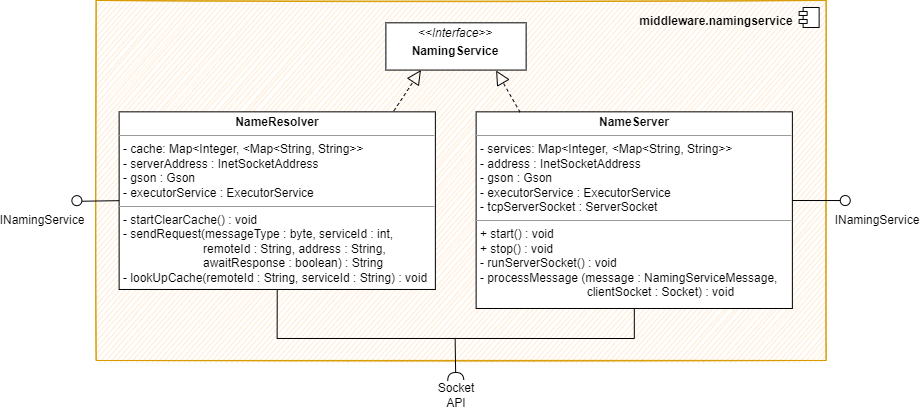

The diagram above was exported from draw.io. Its source (the exported page's mxGraphModel, read from the mxfile embedded in the PNG):
<mxGraphModel dx="1425" dy="1091" grid="1" gridSize="10" guides="1" tooltips="1" connect="1" arrows="1" fold="1" page="1" pageScale="1" pageWidth="827" pageHeight="1169" math="0" shadow="0">
  <root>
    <mxCell id="0" />
    <mxCell id="1" parent="0" />
    <mxCell id="2" value="" style="html=1;dropTarget=0;sketch=1;fillColor=#ffe6cc;strokeColor=#d79b00;shadow=0;" vertex="1" parent="1">
      <mxGeometry x="3417.63" y="1442.98" width="730" height="360" as="geometry" />
    </mxCell>
    <mxCell id="3" value="" style="shape=module;jettyWidth=8;jettyHeight=4;sketch=0;" vertex="1" parent="2">
      <mxGeometry x="1" width="20" height="20" relative="1" as="geometry">
        <mxPoint x="-27" y="7" as="offset" />
      </mxGeometry>
    </mxCell>
    <mxCell id="4" value="&lt;b&gt;middleware.namingservice&lt;/b&gt;" style="text;html=1;strokeColor=none;fillColor=none;align=center;verticalAlign=middle;whiteSpace=wrap;rounded=0;shadow=0;sketch=0;" vertex="1" parent="1">
      <mxGeometry x="4007.63" y="1449.34" width="60" height="30" as="geometry" />
    </mxCell>
    <mxCell id="5" value="" style="rounded=0;orthogonalLoop=1;jettySize=auto;html=1;endArrow=halfCircle;endFill=0;endSize=6;strokeWidth=1;sketch=0;exitX=0.5;exitY=1;exitDx=0;exitDy=0;" edge="1" target="6" parent="1">
      <mxGeometry relative="1" as="geometry">
        <mxPoint x="3598.755" y="1719.98" as="sourcePoint" />
        <mxPoint x="3777.63" y="1820.98" as="targetPoint" />
        <Array as="points">
          <mxPoint x="3598.63" y="1780.98" />
          <mxPoint x="3776.63" y="1780.98" />
        </Array>
      </mxGeometry>
    </mxCell>
    <mxCell id="6" value="Socket API" style="text;html=1;strokeColor=none;fillColor=none;align=center;verticalAlign=middle;whiteSpace=wrap;rounded=0;sketch=0;" vertex="1" parent="1">
      <mxGeometry x="3747.51" y="1822.98" width="60" height="30" as="geometry" />
    </mxCell>
    <mxCell id="7" value="&lt;p style=&quot;margin:0px;margin-top:4px;text-align:center;&quot;&gt;&lt;b&gt;NameResolver&lt;/b&gt;&lt;/p&gt;&lt;hr size=&quot;1&quot;&gt;&lt;p style=&quot;margin:0px;margin-left:4px;&quot;&gt;- cache: Map&amp;lt;Integer, &amp;lt;Map&amp;lt;String, String&amp;gt;&amp;gt;&lt;/p&gt;&lt;p style=&quot;margin:0px;margin-left:4px;&quot;&gt;- serverAddress : InetSocketAddress&lt;/p&gt;&lt;p style=&quot;margin:0px;margin-left:4px;&quot;&gt;- gson : Gson&lt;/p&gt;&lt;p style=&quot;margin:0px;margin-left:4px;&quot;&gt;- executorService : ExecutorService&lt;/p&gt;&lt;hr size=&quot;1&quot;&gt;&lt;p style=&quot;margin:0px;margin-left:4px;&quot;&gt;- startClearCache() : void&lt;/p&gt;&lt;p style=&quot;margin:0px;margin-left:4px;&quot;&gt;- sendRequest(messageType : byte, serviceId : int,&amp;nbsp;&lt;/p&gt;&lt;p style=&quot;margin:0px;margin-left:4px;&quot;&gt;&amp;nbsp; &amp;nbsp; &amp;nbsp; &amp;nbsp; &amp;nbsp; &amp;nbsp; &amp;nbsp; &amp;nbsp; &amp;nbsp; &amp;nbsp; &amp;nbsp; &amp;nbsp; remoteId : String, address : String,&amp;nbsp;&lt;/p&gt;&lt;p style=&quot;margin:0px;margin-left:4px;&quot;&gt;&amp;nbsp; &amp;nbsp; &amp;nbsp; &amp;nbsp; &amp;nbsp; &amp;nbsp; &amp;nbsp; &amp;nbsp; &amp;nbsp; &amp;nbsp; &amp;nbsp; &amp;nbsp; awaitResponse : boolean) : String&lt;/p&gt;&lt;p style=&quot;margin:0px;margin-left:4px;&quot;&gt;- lookUpCache(remoteId : String, serviceId : String) : void&lt;/p&gt;&lt;br&gt;&lt;div style=&quot;padding: 0px; margin: 0px;&quot;&gt;&lt;br style=&quot;padding: 0px; margin: 0px;&quot;&gt;&lt;/div&gt;&lt;div style=&quot;padding: 0px; margin: 0px;&quot;&gt;&lt;br style=&quot;padding: 0px; margin: 0px;&quot;&gt;&lt;/div&gt;" style="verticalAlign=top;align=left;overflow=fill;fontSize=12;fontFamily=Helvetica;html=1;sketch=0;fillColor=default;" vertex="1" parent="1">
      <mxGeometry x="3440.63" y="1554.34" width="316.25" height="177.64" as="geometry" />
    </mxCell>
    <mxCell id="8" value="&lt;p style=&quot;margin:0px;margin-top:4px;text-align:center;&quot;&gt;&lt;i&gt;&amp;lt;&amp;lt;Interface&lt;/i&gt;&lt;i style=&quot;background-color: initial;&quot;&gt;&amp;gt;&amp;gt;&lt;/i&gt;&lt;/p&gt;&lt;p style=&quot;margin:0px;margin-top:4px;text-align:center;&quot;&gt;&lt;b&gt;NamingService&lt;/b&gt;&lt;/p&gt;" style="verticalAlign=top;align=left;overflow=fill;fontSize=12;fontFamily=Helvetica;html=1;" vertex="1" parent="1">
      <mxGeometry x="3707.38" y="1465.32" width="140.25" height="47.25" as="geometry" />
    </mxCell>
    <mxCell id="9" style="edgeStyle=orthogonalEdgeStyle;rounded=0;orthogonalLoop=1;jettySize=auto;html=1;endArrow=none;endFill=0;startSize=12;endSize=12;" edge="1" parent="1">
      <mxGeometry relative="1" as="geometry">
        <mxPoint x="3767.63" y="1780.98" as="targetPoint" />
        <mxPoint x="3955.796666666668" y="1738.9799999999996" as="sourcePoint" />
        <Array as="points">
          <mxPoint x="3955.63" y="1780.98" />
        </Array>
      </mxGeometry>
    </mxCell>
    <mxCell id="10" value="&lt;p style=&quot;margin:0px;margin-top:4px;text-align:center;&quot;&gt;&lt;b&gt;NameServer&lt;/b&gt;&lt;/p&gt;&lt;hr size=&quot;1&quot;&gt;&lt;p style=&quot;margin:0px;margin-left:4px;&quot;&gt;- services: Map&amp;lt;Integer, &amp;lt;Map&amp;lt;String, String&amp;gt;&amp;gt;&amp;nbsp;&lt;/p&gt;&lt;p style=&quot;margin:0px;margin-left:4px;&quot;&gt;- address : InetSocketAddress&lt;/p&gt;&lt;p style=&quot;margin:0px;margin-left:4px;&quot;&gt;- gson : Gson&lt;/p&gt;&lt;p style=&quot;margin:0px;margin-left:4px;&quot;&gt;- executorService : ExecutorService&lt;/p&gt;&lt;p style=&quot;margin:0px;margin-left:4px;&quot;&gt;- tcpServerSocket : ServerSocket&lt;/p&gt;&lt;hr size=&quot;1&quot;&gt;&lt;p style=&quot;margin:0px;margin-left:4px;&quot;&gt;&lt;span style=&quot;background-color: initial;&quot;&gt;+ start() : void&lt;/span&gt;&lt;br&gt;&lt;/p&gt;&lt;p style=&quot;margin:0px;margin-left:4px;&quot;&gt;+ stop() : void&lt;/p&gt;&lt;p style=&quot;margin:0px;margin-left:4px;&quot;&gt;- runServerSocket() : void&lt;br&gt;&lt;/p&gt;&lt;p style=&quot;margin:0px;margin-left:4px;&quot;&gt;- processMessage (message : NamingServiceMessage,&amp;nbsp;&lt;/p&gt;&lt;p style=&quot;margin:0px;margin-left:4px;&quot;&gt;&amp;nbsp; &amp;nbsp; &amp;nbsp; &amp;nbsp; &amp;nbsp; &amp;nbsp; &amp;nbsp; &amp;nbsp; &amp;nbsp; &amp;nbsp; &amp;nbsp; &amp;nbsp; &amp;nbsp; &amp;nbsp; &amp;nbsp; &amp;nbsp; clientSocket : Socket) : void&lt;/p&gt;&lt;br&gt;&lt;div style=&quot;padding: 0px; margin: 0px;&quot;&gt;&lt;br style=&quot;padding: 0px; margin: 0px;&quot;&gt;&lt;/div&gt;&lt;div style=&quot;padding: 0px; margin: 0px;&quot;&gt;&lt;br style=&quot;padding: 0px; margin: 0px;&quot;&gt;&lt;/div&gt;" style="verticalAlign=top;align=left;overflow=fill;fontSize=12;fontFamily=Helvetica;html=1;sketch=0;fillColor=default;" vertex="1" parent="1">
      <mxGeometry x="3797.63" y="1554.34" width="316.25" height="196.64" as="geometry" />
    </mxCell>
    <mxCell id="11" value="" style="endArrow=block;dashed=1;endFill=0;endSize=12;html=1;rounded=0;entryX=0.25;entryY=1;entryDx=0;entryDy=0;exitX=0.869;exitY=-0.006;exitDx=0;exitDy=0;exitPerimeter=0;" edge="1" source="7" target="8" parent="1">
      <mxGeometry width="160" relative="1" as="geometry">
        <mxPoint x="3497.63" y="1642.98" as="sourcePoint" />
        <mxPoint x="3657.63" y="1642.98" as="targetPoint" />
      </mxGeometry>
    </mxCell>
    <mxCell id="12" value="" style="endArrow=block;dashed=1;endFill=0;endSize=12;html=1;rounded=0;exitX=0.139;exitY=0.002;exitDx=0;exitDy=0;exitPerimeter=0;entryX=0.786;entryY=1.009;entryDx=0;entryDy=0;entryPerimeter=0;" edge="1" source="10" target="8" parent="1">
      <mxGeometry width="160" relative="1" as="geometry">
        <mxPoint x="3717.510424456605" y="1565.3399999999997" as="sourcePoint" />
        <mxPoint x="3827.63" y="1512.98" as="targetPoint" />
      </mxGeometry>
    </mxCell>
    <mxCell id="13" value="" style="rounded=0;orthogonalLoop=1;jettySize=auto;html=1;endArrow=none;endFill=0;sketch=0;sourcePerimeterSpacing=0;targetPerimeterSpacing=0;entryX=1;entryY=0.25;entryDx=0;entryDy=0;" edge="1" source="14" parent="1">
      <mxGeometry relative="1" as="geometry">
        <mxPoint x="3834.01" y="1607.7599999999998" as="sourcePoint" />
        <mxPoint x="4113.88" y="1643.0100000000002" as="targetPoint" />
      </mxGeometry>
    </mxCell>
    <mxCell id="14" value="" style="ellipse;whiteSpace=wrap;html=1;align=center;aspect=fixed;resizable=0;points=[];outlineConnect=0;sketch=0;shadow=0;strokeColor=#000000;fillColor=none;" vertex="1" parent="1">
      <mxGeometry x="4161.75" y="1638.04" width="10" height="10" as="geometry" />
    </mxCell>
    <mxCell id="15" value="INamingService" style="text;html=1;strokeColor=none;fillColor=none;align=center;verticalAlign=middle;whiteSpace=wrap;rounded=0;shadow=0;sketch=0;" vertex="1" parent="1">
      <mxGeometry x="4168.91" y="1648.1599999999999" width="60" height="30" as="geometry" />
    </mxCell>
    <mxCell id="16" value="" style="rounded=0;orthogonalLoop=1;jettySize=auto;html=1;endArrow=none;endFill=0;sketch=0;sourcePerimeterSpacing=0;targetPerimeterSpacing=0;entryX=0;entryY=0.5;entryDx=0;entryDy=0;" edge="1" source="17" target="7" parent="1">
      <mxGeometry relative="1" as="geometry">
        <mxPoint x="3844.01" y="1617.7599999999998" as="sourcePoint" />
        <mxPoint x="4123.88" y="1653.0099999999998" as="targetPoint" />
      </mxGeometry>
    </mxCell>
    <mxCell id="17" value="" style="ellipse;whiteSpace=wrap;html=1;align=center;aspect=fixed;resizable=0;points=[];outlineConnect=0;sketch=0;shadow=0;strokeColor=#000000;fillColor=none;" vertex="1" parent="1">
      <mxGeometry x="3393.38" y="1638.1599999999999" width="10" height="10" as="geometry" />
    </mxCell>
    <mxCell id="18" value="INamingService" style="text;html=1;strokeColor=none;fillColor=none;align=center;verticalAlign=middle;whiteSpace=wrap;rounded=0;shadow=0;sketch=0;" vertex="1" parent="1">
      <mxGeometry x="3334.38" y="1648.1599999999999" width="60" height="30" as="geometry" />
    </mxCell>
  </root>
</mxGraphModel>